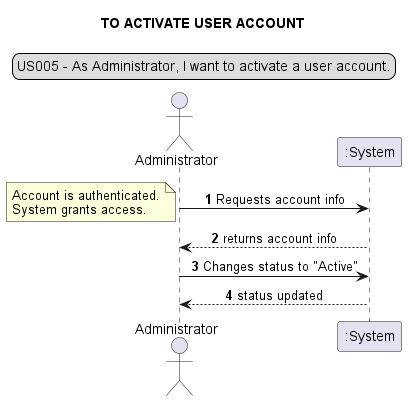

The diagram above was rendered by PlantUML. Its source (embedded in the PNG):
@startuml
legend top
US005 - As Administrator, I want to activate a user account.
end legend
skinparam sequenceMessageAlign center
title TO ACTIVATE USER ACCOUNT
actor Administrator
autonumber
Administrator -> ":System": Requests account info
note left
Account is authenticated.
System grants access.
end note
":System" --> Administrator: returns account info
Administrator -> ":System": Changes status to "Active"
":System" --> Administrator: status updated
@enduml